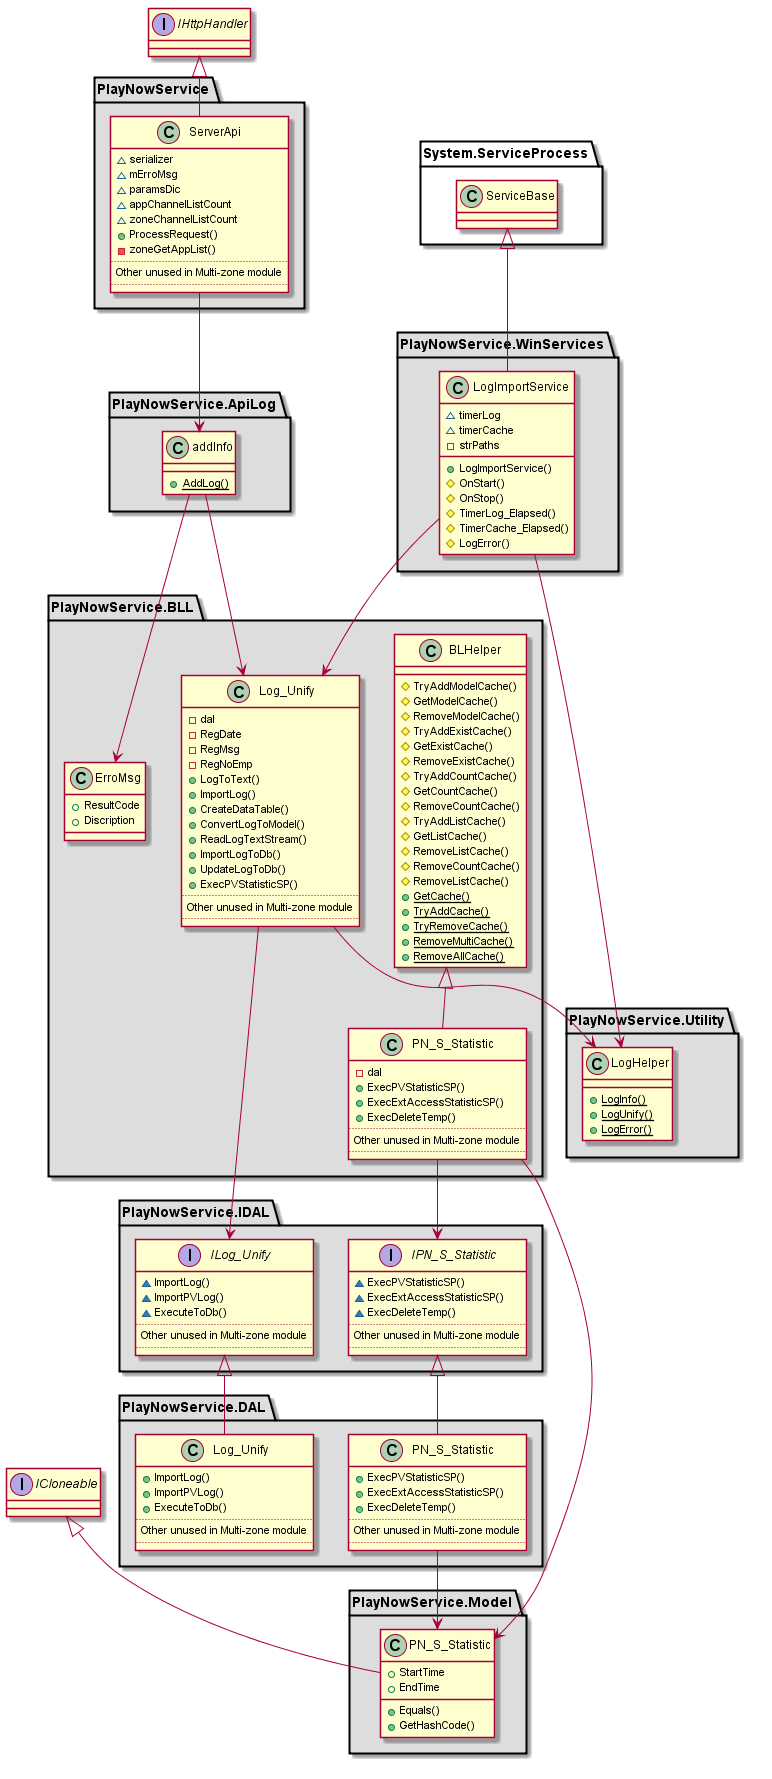

The diagram above was rendered by PlantUML. Its source (embedded in the PNG):
@startuml "multizone_logs_classes.png"
interface ICloneable
interface IHttpHandler

package "PlayNowService" #DDDDDD {
    class ServerApi {
        ~ serializer
        ~ mErroMsg
        ~ paramsDic
        ~ appChannelListCount
        ~ zoneChannelListCount
        + ProcessRequest()
        - zoneGetAppList()
        ..
         Other unused in Multi-zone module
        ..
    }
    IHttpHandler <|-- ServerApi 
}

package "PlayNowService.ApiLog" #DDDDDD {
    class addInfo {
        + {static} AddLog()
    }
}

package "PlayNowService.BLL" #DDDDDD {
    class PlayNowService.BLL.BLHelper {
        # TryAddModelCache()
        # GetModelCache()
        # RemoveModelCache()
        # TryAddExistCache()
        # GetExistCache()
        # RemoveExistCache()
        # TryAddCountCache()
        # GetCountCache()
        # RemoveCountCache()
        # TryAddListCache()
        # GetListCache()
        # RemoveListCache()
        # RemoveCountCache()
        # RemoveListCache()
        + {static} GetCache()
        + {static} TryAddCache()
        + {static} TryRemoveCache()
        + {static} RemoveMultiCache()
        + {static} RemoveAllCache()        
    }
    
    class PlayNowService.BLL.Log_Unify {
        - dal
        - RegDate
        - RegMsg
        - RegNoEmp
        + LogToText()
        + ImportLog()
        + CreateDataTable()
        + ConvertLogToModel()
        + ReadLogTextStream()
        + ImportLogToDb()
        + UpdateLogToDb()
        + ExecPVStatisticSP()
        ..
         Other unused in Multi-zone module
        ..
    }
    
    class PlayNowService.BLL.PN_S_Statistic{
        - dal
        + ExecPVStatisticSP()
        + ExecExtAccessStatisticSP()
        + ExecDeleteTemp()
        ..
         Other unused in Multi-zone module
        ..
    }
    
    class ErroMsg {
        + ResultCode
        + Discription
    }
    PlayNowService.BLL.BLHelper <|--PlayNowService.BLL.PN_S_Statistic
}

package "PlayNowService.WinServices" #DDDDDD {
    class LogImportService {
        ~ timerLog
        ~ timerCache
        - strPaths
        + LogImportService()
        # OnStart()
        # OnStop()
        # TimerLog_Elapsed()
        # TimerCache_Elapsed()
        # LogError()
    }
    System.ServiceProcess.ServiceBase <|-- LogImportService
}

package "PlayNowService.IDAL" #DDDDDD {
    
    interface PlayNowService.IDAL.IPN_S_Statistic{
        ~ ExecPVStatisticSP()
        ~ ExecExtAccessStatisticSP()
        ~ ExecDeleteTemp()
        ..
         Other unused in Multi-zone module
        ..
    }
    
    interface PlayNowService.IDAL.ILog_Unify {
        ~ ImportLog()
        ~ ImportPVLog()
        ~ ExecuteToDb()
        ..
         Other unused in Multi-zone module
        ..
    }
    
}

package "PlayNowService.DAL" #DDDDDD {
    
    class PlayNowService.DAL.PN_S_Statistic {
        + ExecPVStatisticSP()
        + ExecExtAccessStatisticSP()
        + ExecDeleteTemp()
        ..
         Other unused in Multi-zone module
        ..
    }
    class PlayNowService.DAL.Log_Unify {
        + ImportLog()
        + ImportPVLog()
        + ExecuteToDb()
        ..
         Other unused in Multi-zone module
        ..
    }
    PlayNowService.IDAL.IPN_S_Statistic <|-- PlayNowService.DAL.PN_S_Statistic
    PlayNowService.IDAL.ILog_Unify <|-- PlayNowService.DAL.Log_Unify
}

package "PlayNowService.Model" #DDDDDD {
    class PlayNowService.Model.PN_S_Statistic{
        + StartTime
        + EndTime
        + Equals()
        + GetHashCode()
    }
    ICloneable <|-- PlayNowService.Model.PN_S_Statistic
}

package "PlayNowService.Utility" #DDDDDD {
    class LogHelper {
        + {static} LogInfo()
        + {static} LogUnify()
        + {static} LogError()
    }
}


ServerApi-->addInfo
addInfo --> ErroMsg
addInfo --> PlayNowService.BLL.Log_Unify
PlayNowService.BLL.Log_Unify --> LogHelper
PlayNowService.BLL.Log_Unify --> PlayNowService.IDAL.ILog_Unify
LogImportService --> PlayNowService.BLL.Log_Unify
LogImportService --> LogHelper
PlayNowService.BLL.PN_S_Statistic --> PlayNowService.IDAL.IPN_S_Statistic
PlayNowService.BLL.PN_S_Statistic --> PlayNowService.Model.PN_S_Statistic
PlayNowService.DAL.PN_S_Statistic --> PlayNowService.Model.PN_S_Statistic



@enduml